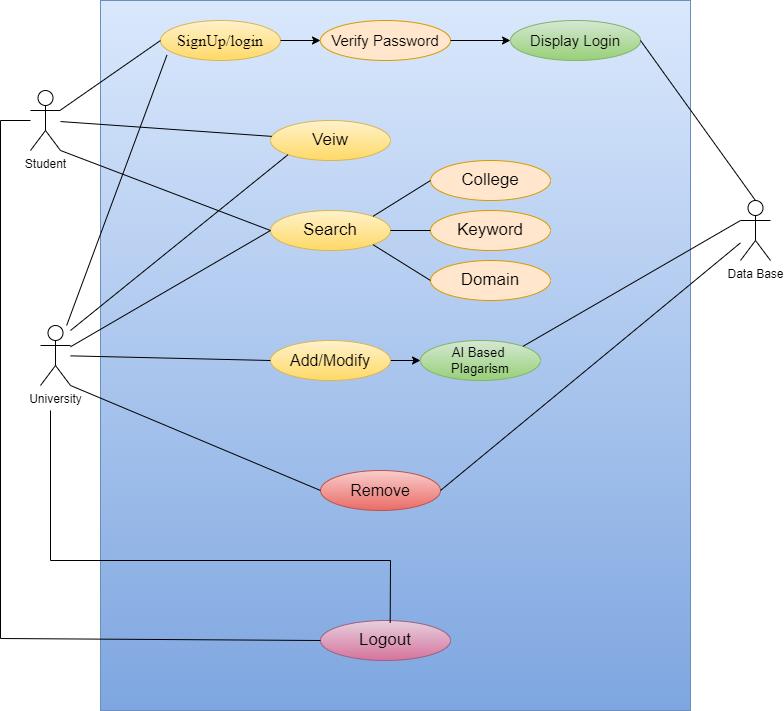

The diagram above was exported from draw.io. Its source (the exported page's mxGraphModel, read from the mxfile embedded in the PNG):
<mxGraphModel dx="1764" dy="942" grid="0" gridSize="10" guides="1" tooltips="1" connect="1" arrows="1" fold="1" page="1" pageScale="1" pageWidth="827" pageHeight="1169" math="0" shadow="0">
  <root>
    <mxCell id="0" />
    <mxCell id="1" parent="0" />
    <mxCell id="wytgAscrrbemq6jFJQc4-69" value="" style="rounded=0;whiteSpace=wrap;html=1;fillColor=#dae8fc;strokeColor=#6c8ebf;gradientColor=#7ea6e0;" vertex="1" parent="1">
      <mxGeometry x="130" y="60" width="590" height="710" as="geometry" />
    </mxCell>
    <mxCell id="wytgAscrrbemq6jFJQc4-209" value="&lt;font style=&quot;font-size: 16px;&quot;&gt;SignUp/login&lt;/font&gt;" style="ellipse;whiteSpace=wrap;html=1;fontStyle=0;fontFamily=Times New Roman;fillColor=#fff2cc;strokeColor=#d6b656;gradientColor=#ffd966;" vertex="1" parent="1">
      <mxGeometry x="190" y="80" width="120" height="40" as="geometry" />
    </mxCell>
    <mxCell id="wytgAscrrbemq6jFJQc4-210" value="&lt;font style=&quot;font-size: 15px;&quot;&gt;Verify Password&lt;/font&gt;" style="ellipse;whiteSpace=wrap;html=1;fillColor=#ffe6cc;strokeColor=#d79b00;" vertex="1" parent="1">
      <mxGeometry x="350" y="80" width="130" height="40" as="geometry" />
    </mxCell>
    <mxCell id="wytgAscrrbemq6jFJQc4-211" value="&lt;font style=&quot;font-size: 17px;&quot;&gt;Search&lt;/font&gt;" style="ellipse;whiteSpace=wrap;html=1;fillColor=#fff2cc;strokeColor=#d6b656;gradientColor=#ffd966;" vertex="1" parent="1">
      <mxGeometry x="300" y="270" width="120" height="40" as="geometry" />
    </mxCell>
    <mxCell id="wytgAscrrbemq6jFJQc4-212" value="&lt;font style=&quot;font-size: 17px;&quot;&gt;Logout&lt;/font&gt;" style="ellipse;whiteSpace=wrap;html=1;fillColor=#e6d0de;strokeColor=#996185;gradientColor=#d5739d;" vertex="1" parent="1">
      <mxGeometry x="350" y="680" width="130" height="40" as="geometry" />
    </mxCell>
    <mxCell id="wytgAscrrbemq6jFJQc4-214" value="University" style="shape=umlActor;verticalLabelPosition=bottom;verticalAlign=top;html=1;outlineConnect=0;" vertex="1" parent="1">
      <mxGeometry x="70" y="385" width="30" height="60" as="geometry" />
    </mxCell>
    <mxCell id="wytgAscrrbemq6jFJQc4-215" value="" style="endArrow=none;html=1;rounded=0;entryX=0;entryY=0.5;entryDx=0;entryDy=0;" edge="1" parent="1" source="wytgAscrrbemq6jFJQc4-213" target="wytgAscrrbemq6jFJQc4-209">
      <mxGeometry width="50" height="50" relative="1" as="geometry">
        <mxPoint x="390" y="270" as="sourcePoint" />
        <mxPoint x="440" y="220" as="targetPoint" />
      </mxGeometry>
    </mxCell>
    <mxCell id="wytgAscrrbemq6jFJQc4-216" value="&lt;font style=&quot;font-size: 15px;&quot;&gt;Display Login&lt;br&gt;&lt;/font&gt;" style="ellipse;whiteSpace=wrap;html=1;fillColor=#d5e8d4;strokeColor=#82b366;gradientColor=#97d077;" vertex="1" parent="1">
      <mxGeometry x="540" y="80" width="130" height="40" as="geometry" />
    </mxCell>
    <mxCell id="wytgAscrrbemq6jFJQc4-217" style="edgeStyle=orthogonalEdgeStyle;rounded=0;orthogonalLoop=1;jettySize=auto;html=1;exitX=1;exitY=0.5;exitDx=0;exitDy=0;entryX=0;entryY=0.5;entryDx=0;entryDy=0;" edge="1" parent="1" source="wytgAscrrbemq6jFJQc4-218" target="wytgAscrrbemq6jFJQc4-234">
      <mxGeometry relative="1" as="geometry" />
    </mxCell>
    <mxCell id="wytgAscrrbemq6jFJQc4-218" value="&lt;font style=&quot;font-size: 16px;&quot;&gt;Add/Modify&lt;/font&gt;" style="ellipse;whiteSpace=wrap;html=1;fillColor=#fff2cc;strokeColor=#d6b656;gradientColor=#ffd966;" vertex="1" parent="1">
      <mxGeometry x="300" y="400" width="120" height="40" as="geometry" />
    </mxCell>
    <mxCell id="wytgAscrrbemq6jFJQc4-219" value="&lt;font style=&quot;font-size: 17px;&quot;&gt;Veiw&lt;/font&gt;" style="ellipse;whiteSpace=wrap;html=1;fillColor=#fff2cc;strokeColor=#d6b656;gradientColor=#ffd966;" vertex="1" parent="1">
      <mxGeometry x="300" y="180" width="120" height="40" as="geometry" />
    </mxCell>
    <mxCell id="wytgAscrrbemq6jFJQc4-220" value="" style="endArrow=classic;html=1;rounded=0;exitX=1;exitY=0.5;exitDx=0;exitDy=0;entryX=0;entryY=0.5;entryDx=0;entryDy=0;" edge="1" parent="1" source="wytgAscrrbemq6jFJQc4-209" target="wytgAscrrbemq6jFJQc4-210">
      <mxGeometry width="50" height="50" relative="1" as="geometry">
        <mxPoint x="550" y="310" as="sourcePoint" />
        <mxPoint x="600" y="260" as="targetPoint" />
      </mxGeometry>
    </mxCell>
    <mxCell id="wytgAscrrbemq6jFJQc4-221" value="" style="endArrow=classic;html=1;rounded=0;exitX=1;exitY=0.5;exitDx=0;exitDy=0;entryX=0;entryY=0.5;entryDx=0;entryDy=0;" edge="1" parent="1" source="wytgAscrrbemq6jFJQc4-210" target="wytgAscrrbemq6jFJQc4-216">
      <mxGeometry width="50" height="50" relative="1" as="geometry">
        <mxPoint x="470" y="220" as="sourcePoint" />
        <mxPoint x="520" y="170" as="targetPoint" />
      </mxGeometry>
    </mxCell>
    <mxCell id="wytgAscrrbemq6jFJQc4-222" value="&lt;font style=&quot;font-size: 17px;&quot;&gt;Domain&lt;/font&gt;" style="ellipse;whiteSpace=wrap;html=1;fillColor=#ffe6cc;strokeColor=#d79b00;" vertex="1" parent="1">
      <mxGeometry x="460" y="320" width="120" height="40" as="geometry" />
    </mxCell>
    <mxCell id="wytgAscrrbemq6jFJQc4-223" value="&lt;font style=&quot;font-size: 17px;&quot;&gt;Keyword&lt;/font&gt;" style="ellipse;whiteSpace=wrap;html=1;fillColor=#ffe6cc;strokeColor=#d79b00;" vertex="1" parent="1">
      <mxGeometry x="460" y="270" width="120" height="40" as="geometry" />
    </mxCell>
    <mxCell id="wytgAscrrbemq6jFJQc4-224" value="&lt;span style=&quot;font-size: 17px;&quot;&gt;College&lt;/span&gt;" style="ellipse;whiteSpace=wrap;html=1;fillColor=#ffe6cc;strokeColor=#d79b00;" vertex="1" parent="1">
      <mxGeometry x="460" y="220" width="120" height="40" as="geometry" />
    </mxCell>
    <mxCell id="wytgAscrrbemq6jFJQc4-225" value="" style="endArrow=none;html=1;rounded=0;exitX=1;exitY=0;exitDx=0;exitDy=0;entryX=0;entryY=0.5;entryDx=0;entryDy=0;" edge="1" parent="1" source="wytgAscrrbemq6jFJQc4-211" target="wytgAscrrbemq6jFJQc4-224">
      <mxGeometry width="50" height="50" relative="1" as="geometry">
        <mxPoint x="450" y="280" as="sourcePoint" />
        <mxPoint x="500" y="230" as="targetPoint" />
      </mxGeometry>
    </mxCell>
    <mxCell id="wytgAscrrbemq6jFJQc4-226" value="" style="endArrow=none;html=1;rounded=0;exitX=1;exitY=0.5;exitDx=0;exitDy=0;entryX=0;entryY=0.5;entryDx=0;entryDy=0;" edge="1" parent="1" source="wytgAscrrbemq6jFJQc4-211" target="wytgAscrrbemq6jFJQc4-223">
      <mxGeometry width="50" height="50" relative="1" as="geometry">
        <mxPoint x="450" y="280" as="sourcePoint" />
        <mxPoint x="500" y="230" as="targetPoint" />
      </mxGeometry>
    </mxCell>
    <mxCell id="wytgAscrrbemq6jFJQc4-227" value="" style="endArrow=none;html=1;rounded=0;exitX=1;exitY=1;exitDx=0;exitDy=0;entryX=0;entryY=0.5;entryDx=0;entryDy=0;" edge="1" parent="1" source="wytgAscrrbemq6jFJQc4-211" target="wytgAscrrbemq6jFJQc4-222">
      <mxGeometry width="50" height="50" relative="1" as="geometry">
        <mxPoint x="450" y="280" as="sourcePoint" />
        <mxPoint x="500" y="230" as="targetPoint" />
      </mxGeometry>
    </mxCell>
    <mxCell id="wytgAscrrbemq6jFJQc4-228" value="" style="endArrow=none;html=1;rounded=0;" edge="1" parent="1" source="wytgAscrrbemq6jFJQc4-213" target="wytgAscrrbemq6jFJQc4-219">
      <mxGeometry width="50" height="50" relative="1" as="geometry">
        <mxPoint x="450" y="280" as="sourcePoint" />
        <mxPoint x="290" y="200" as="targetPoint" />
      </mxGeometry>
    </mxCell>
    <mxCell id="wytgAscrrbemq6jFJQc4-229" value="" style="endArrow=none;html=1;rounded=0;exitX=1;exitY=1;exitDx=0;exitDy=0;exitPerimeter=0;entryX=0;entryY=0.5;entryDx=0;entryDy=0;" edge="1" parent="1" source="wytgAscrrbemq6jFJQc4-213" target="wytgAscrrbemq6jFJQc4-211">
      <mxGeometry width="50" height="50" relative="1" as="geometry">
        <mxPoint x="450" y="280" as="sourcePoint" />
        <mxPoint x="500" y="230" as="targetPoint" />
      </mxGeometry>
    </mxCell>
    <mxCell id="wytgAscrrbemq6jFJQc4-230" value="" style="endArrow=none;html=1;rounded=0;entryX=0.054;entryY=0.862;entryDx=0;entryDy=0;entryPerimeter=0;" edge="1" parent="1" source="wytgAscrrbemq6jFJQc4-214" target="wytgAscrrbemq6jFJQc4-209">
      <mxGeometry width="50" height="50" relative="1" as="geometry">
        <mxPoint x="470" y="330" as="sourcePoint" />
        <mxPoint x="520" y="280" as="targetPoint" />
      </mxGeometry>
    </mxCell>
    <mxCell id="wytgAscrrbemq6jFJQc4-231" value="" style="endArrow=none;html=1;rounded=0;entryX=0;entryY=1;entryDx=0;entryDy=0;" edge="1" parent="1" target="wytgAscrrbemq6jFJQc4-219">
      <mxGeometry width="50" height="50" relative="1" as="geometry">
        <mxPoint x="100" y="390" as="sourcePoint" />
        <mxPoint x="520" y="280" as="targetPoint" />
      </mxGeometry>
    </mxCell>
    <mxCell id="wytgAscrrbemq6jFJQc4-232" value="" style="endArrow=none;html=1;rounded=0;entryX=0;entryY=0.5;entryDx=0;entryDy=0;" edge="1" parent="1" source="wytgAscrrbemq6jFJQc4-214" target="wytgAscrrbemq6jFJQc4-211">
      <mxGeometry width="50" height="50" relative="1" as="geometry">
        <mxPoint x="470" y="330" as="sourcePoint" />
        <mxPoint x="520" y="280" as="targetPoint" />
      </mxGeometry>
    </mxCell>
    <mxCell id="wytgAscrrbemq6jFJQc4-233" value="" style="endArrow=none;html=1;rounded=0;entryX=0;entryY=0.5;entryDx=0;entryDy=0;" edge="1" parent="1" target="wytgAscrrbemq6jFJQc4-218" source="wytgAscrrbemq6jFJQc4-214">
      <mxGeometry width="50" height="50" relative="1" as="geometry">
        <mxPoint x="120" y="420" as="sourcePoint" />
        <mxPoint x="460" y="300" as="targetPoint" />
      </mxGeometry>
    </mxCell>
    <mxCell id="wytgAscrrbemq6jFJQc4-234" value="&lt;font style=&quot;font-size: 13px;&quot;&gt;AI Based&amp;nbsp;&lt;br&gt;Plagarism&lt;br&gt;&lt;/font&gt;" style="ellipse;whiteSpace=wrap;html=1;fillColor=#d5e8d4;strokeColor=#82b366;gradientColor=#97d077;" vertex="1" parent="1">
      <mxGeometry x="450" y="400" width="120" height="40" as="geometry" />
    </mxCell>
    <mxCell id="wytgAscrrbemq6jFJQc4-235" value="&lt;font style=&quot;font-size: 16px;&quot;&gt;Remove&lt;/font&gt;" style="ellipse;whiteSpace=wrap;html=1;fillColor=#f8cecc;strokeColor=#b85450;gradientColor=#ea6b66;" vertex="1" parent="1">
      <mxGeometry x="350" y="530" width="120" height="40" as="geometry" />
    </mxCell>
    <mxCell id="wytgAscrrbemq6jFJQc4-236" value="Data Base" style="shape=umlActor;verticalLabelPosition=bottom;verticalAlign=top;html=1;outlineConnect=0;" vertex="1" parent="1">
      <mxGeometry x="770" y="260" width="30" height="60" as="geometry" />
    </mxCell>
    <mxCell id="wytgAscrrbemq6jFJQc4-237" value="" style="endArrow=none;html=1;rounded=0;exitX=0.5;exitY=0;exitDx=0;exitDy=0;exitPerimeter=0;entryX=1;entryY=0.5;entryDx=0;entryDy=0;" edge="1" parent="1" source="wytgAscrrbemq6jFJQc4-236" target="wytgAscrrbemq6jFJQc4-216">
      <mxGeometry width="50" height="50" relative="1" as="geometry">
        <mxPoint x="330" y="380" as="sourcePoint" />
        <mxPoint x="380" y="330" as="targetPoint" />
      </mxGeometry>
    </mxCell>
    <mxCell id="wytgAscrrbemq6jFJQc4-238" value="" style="endArrow=none;html=1;rounded=0;exitX=1;exitY=0;exitDx=0;exitDy=0;entryX=0;entryY=0.3333333333333333;entryDx=0;entryDy=0;entryPerimeter=0;" edge="1" parent="1" source="wytgAscrrbemq6jFJQc4-234" target="wytgAscrrbemq6jFJQc4-236">
      <mxGeometry width="50" height="50" relative="1" as="geometry">
        <mxPoint x="330" y="380" as="sourcePoint" />
        <mxPoint x="380" y="330" as="targetPoint" />
      </mxGeometry>
    </mxCell>
    <mxCell id="wytgAscrrbemq6jFJQc4-239" value="" style="endArrow=none;html=1;rounded=0;exitX=1;exitY=0.5;exitDx=0;exitDy=0;" edge="1" parent="1" source="wytgAscrrbemq6jFJQc4-235" target="wytgAscrrbemq6jFJQc4-236">
      <mxGeometry width="50" height="50" relative="1" as="geometry">
        <mxPoint x="330" y="380" as="sourcePoint" />
        <mxPoint x="380" y="330" as="targetPoint" />
      </mxGeometry>
    </mxCell>
    <mxCell id="wytgAscrrbemq6jFJQc4-240" value="" style="endArrow=none;html=1;rounded=0;exitX=1;exitY=1;exitDx=0;exitDy=0;exitPerimeter=0;entryX=0;entryY=0.5;entryDx=0;entryDy=0;" edge="1" parent="1" source="wytgAscrrbemq6jFJQc4-214" target="wytgAscrrbemq6jFJQc4-235">
      <mxGeometry width="50" height="50" relative="1" as="geometry">
        <mxPoint x="260" y="360" as="sourcePoint" />
        <mxPoint x="310" y="310" as="targetPoint" />
      </mxGeometry>
    </mxCell>
    <mxCell id="wytgAscrrbemq6jFJQc4-241" value="" style="endArrow=none;html=1;rounded=0;entryX=0;entryY=0.5;entryDx=0;entryDy=0;" edge="1" parent="1" target="wytgAscrrbemq6jFJQc4-212" source="wytgAscrrbemq6jFJQc4-213">
      <mxGeometry width="50" height="50" relative="1" as="geometry">
        <mxPoint x="40" y="190.0000000000001" as="sourcePoint" />
        <mxPoint x="320" y="698" as="targetPoint" />
        <Array as="points">
          <mxPoint x="30" y="180" />
          <mxPoint x="30" y="698" />
        </Array>
      </mxGeometry>
    </mxCell>
    <mxCell id="wytgAscrrbemq6jFJQc4-242" value="" style="endArrow=none;html=1;rounded=0;entryX=0.536;entryY=0.058;entryDx=0;entryDy=0;entryPerimeter=0;" edge="1" parent="1" target="wytgAscrrbemq6jFJQc4-212">
      <mxGeometry width="50" height="50" relative="1" as="geometry">
        <mxPoint x="80" y="470" as="sourcePoint" />
        <mxPoint x="420" y="620" as="targetPoint" />
        <Array as="points">
          <mxPoint x="80" y="620" />
          <mxPoint x="420" y="620" />
        </Array>
      </mxGeometry>
    </mxCell>
    <mxCell id="wytgAscrrbemq6jFJQc4-213" value="Student" style="shape=umlActor;verticalLabelPosition=bottom;verticalAlign=top;html=1;outlineConnect=0;" vertex="1" parent="1">
      <mxGeometry x="60" y="150" width="30" height="60" as="geometry" />
    </mxCell>
  </root>
</mxGraphModel>